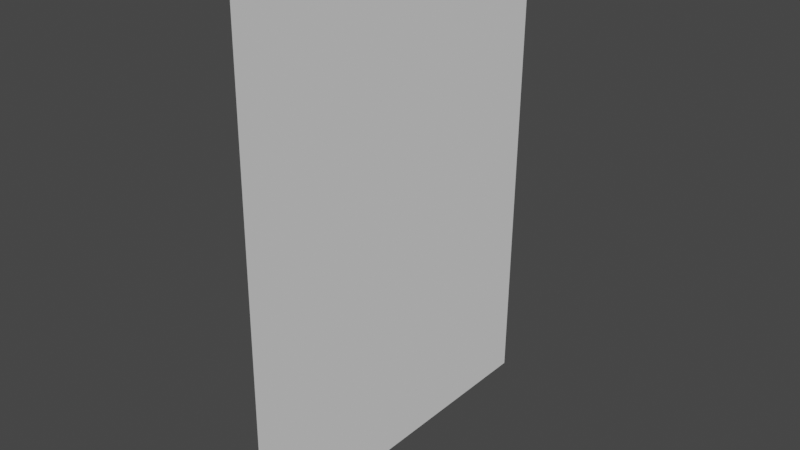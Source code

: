 # Source: noobjectsPlane.blend  (saved by Blender 2.92.15; exported with 4.5.12 LTS)
import bpy
from mathutils import Matrix  # noqa: F401  (used for matrix-valued properties, if any)

bpy.ops.wm.read_factory_settings(use_empty=True)
scene = bpy.context.scene
scene.name = 'Scene'

# ---- collections
col_collection = bpy.data.collections.new('Collection'); scene.collection.children.link(col_collection)

# ---- world
world_world = bpy.data.worlds.new('World'); scene.world = world_world
world_world.use_nodes = True; world_world.node_tree.nodes.clear()
_N = world_world.node_tree.nodes; _L = world_world.node_tree.links
n0 = _N.new('ShaderNodeOutputWorld'); n0.name = 'World Output'; n0.location = (300, 300)
n1 = _N.new('ShaderNodeBackground'); n1.name = 'Background'; n1.location = (10, 300)
n1.inputs[0].default_value = (0.05088, 0.05088, 0.05088, 1.0)
_L.new(n1.outputs[0], n0.inputs[0])
n0.is_active_output = True
world_world.color = (0.05088, 0.05088, 0.05088)
world_world.use_sun_shadow = False
world_world.sun_shadow_jitter_overblur = 0.0

# ---- meshes
me_plane = bpy.data.meshes.new('Plane')
me_plane.from_pydata([(-1.0, -1.0, 0.0), (1.0, -1.0, 0.0), (-1.0, 1.0, 0.0), (1.0, 1.0, 0.0)], [], [(0, 1, 3, 2)])
_uv = me_plane.uv_layers.new(name='UVMap')
_uv.uv.foreach_set('vector', [0.0, 0.0, 1.0, 0.0, 1.0, 1.0, 0.0, 1.0])
me_plane.use_remesh_fix_poles = True
me_plane.use_remesh_preserve_attributes = False
me_plane.use_mirror_vertex_groups = False
me_plane.update()

# ---- objects
ob_plane = bpy.data.objects.new('Plane', me_plane)

# ---- transforms, parenting, visibility, modifiers, constraints
ob_plane.location = (0.0, 0.0, 0.0)
ob_plane.rotation_euler = (-0.0, 1.581, -0.0)
ob_plane.scale = (2.0, 1.5, 1.0)
ob_plane.lineart.crease_threshold = 0.0

# ---- collection membership
col_collection.objects.link(ob_plane)

# ---- scene / render settings (as saved in the file)
scene.frame_start = 1; scene.frame_end = 10; scene.frame_set(0)
scene.render.engine = 'BLENDER_EEVEE_NEXT'
scene.cycles.use_denoising = False
scene.cycles.samples = 128
scene.cycles.sampling_pattern = 'TABULATED_SOBOL'
scene.cycles.use_adaptive_sampling = False
scene.cycles.use_light_tree = False
scene.view_settings.view_transform = 'Filmic'
bpy.context.view_layer.update()

# ---- added for rendering (the .blend has no active camera and no usable light): camera, sun
cam_auto = bpy.data.cameras.new('AutoCamera')
cam_auto.lens = 50.0
cam_auto.sensor_width = 36.0
cam_auto.clip_end = 1000.0
ob_auto_camera = bpy.data.objects.new('AutoCamera', cam_auto)
scene.collection.objects.link(ob_auto_camera)
ob_auto_camera.location = (4.626, -5.5512, 3.7008)
ob_auto_camera.rotation_euler = (1.09748, -7.21219e-08, 0.694738)
scene.camera = ob_auto_camera
light_auto_sun = bpy.data.lights.new('AutoSun', 'SUN')
light_auto_sun.energy = 3.0
light_auto_sun.angle = 0.0523599
ob_auto_sun = bpy.data.objects.new('AutoSun', light_auto_sun)
scene.collection.objects.link(ob_auto_sun)
ob_auto_sun.rotation_euler = (0.872665, 0.174533, 0.523599)
bpy.context.view_layer.update()
